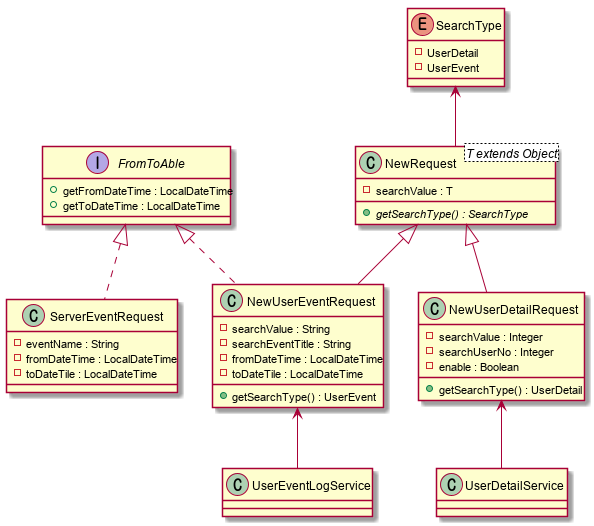

The diagram above was rendered by PlantUML. Its source (embedded in the PNG):
@startuml



interface FromToAble{
    +getFromDateTime : LocalDateTime
    +getToDateTime : LocalDateTime
}

Enum SearchType{
    -UserDetail
    -UserEvent
}

class NewRequest<T extends Object>{
    -searchValue : T
    +{abstract}getSearchType() : SearchType
}

class NewUserDetailRequest extends NewRequest{
    -searchValue : Integer
    -searchUserNo : Integer
    -enable : Boolean
    +getSearchType() : UserDetail
}

class NewUserEventRequest extends NewRequest implements FromToAble{
    -searchValue : String
    -searchEventTitle : String
    -fromDateTime : LocalDateTime
    -toDateTile : LocalDateTime
    +getSearchType() : UserEvent
}

class ServerEventRequest implements FromToAble{
    -eventName : String
    -fromDateTime : LocalDateTime
    -toDateTile : LocalDateTime
}


SearchType <-- NewRequest
NewUserDetailRequest <-- UserDetailService
NewUserEventRequest <-- UserEventLogService



@enduml